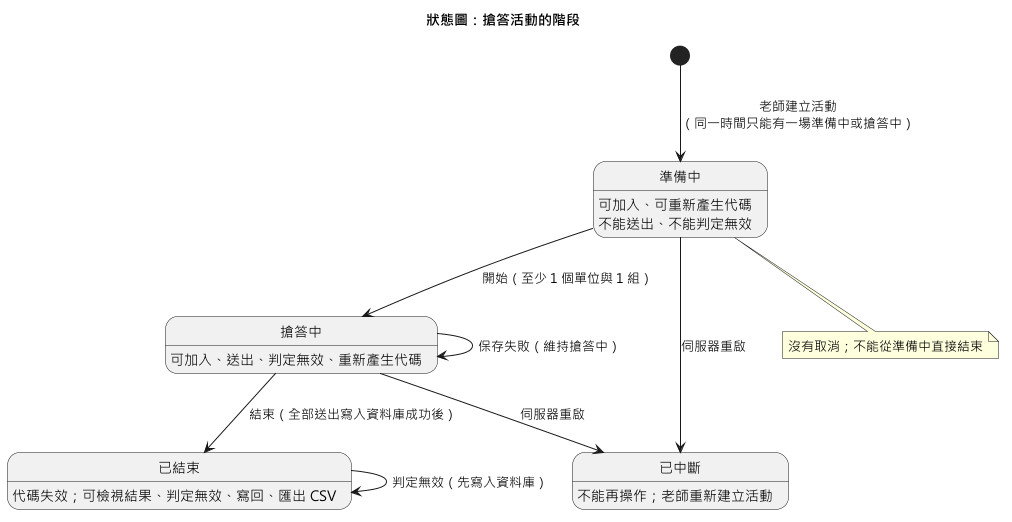

The diagram above was rendered by PlantUML. Its source (embedded in the PNG):
@startuml state-activity
title 狀態圖：搶答活動的階段
skinparam defaultFontName "Microsoft JhengHei"

state "準備中" as Preparing : 可加入、可重新產生代碼\n不能送出、不能判定無效
state "搶答中" as Running : 可加入、送出、判定無效、重新產生代碼
state "已結束" as Ended : 代碼失效；可檢視結果、判定無效、寫回、匯出 CSV
state "已中斷" as Interrupted : 不能再操作；老師重新建立活動

[*] --> Preparing : 老師建立活動\n（同一時間只能有一場準備中或搶答中）
Preparing --> Running : 開始（至少 1 個單位與 1 組）
Running --> Ended : 結束（全部送出寫入資料庫成功後）
Running --> Running : 保存失敗（維持搶答中）
Preparing --> Interrupted : 伺服器重啟
Running --> Interrupted : 伺服器重啟
Ended --> Ended : 判定無效（先寫入資料庫）

note bottom of Preparing : 沒有取消；不能從準備中直接結束
@enduml